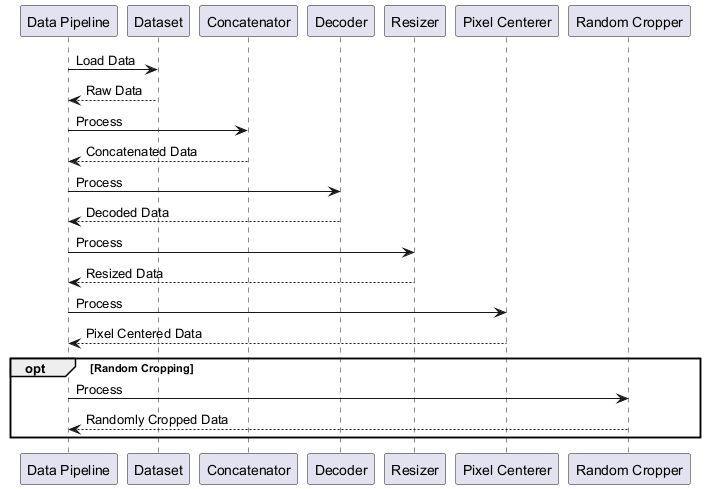

The diagram above was rendered by PlantUML. Its source (embedded in the PNG):
@startuml
participant "Data Pipeline" as DP
participant "Dataset" as DS
participant "Concatenator" as C
participant "Decoder" as D
participant "Resizer" as R
participant "Pixel Centerer" as PC
participant "Random Cropper" as RC

DP -> DS: Load Data
DS --> DP: Raw Data
DP -> C: Process
C --> DP: Concatenated Data
DP -> D: Process
D --> DP: Decoded Data
DP -> R: Process
R --> DP: Resized Data
DP -> PC: Process
PC --> DP: Pixel Centered Data
opt Random Cropping
  DP -> RC: Process
  RC --> DP: Randomly Cropped Data
end
@enduml